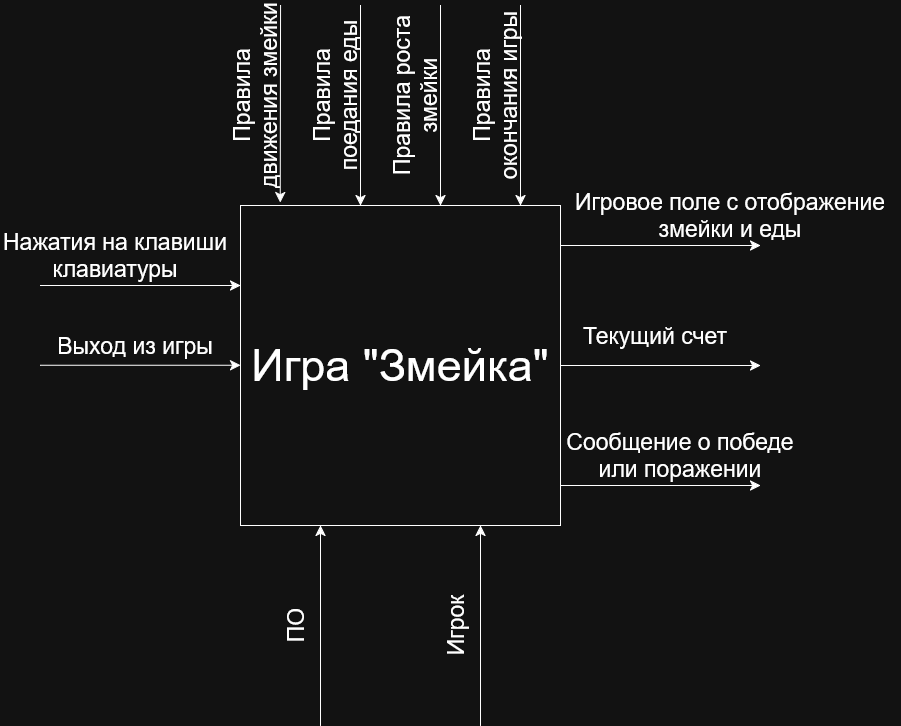

The diagram above was exported from draw.io. Its source (the exported page's mxGraphModel, read from the mxfile embedded in the PNG):
<mxGraphModel dx="1993" dy="1949" grid="1" gridSize="10" guides="1" tooltips="1" connect="1" arrows="1" fold="1" page="1" pageScale="1" pageWidth="827" pageHeight="1169" math="0" shadow="0">
  <root>
    <mxCell id="0" />
    <mxCell id="1" parent="0" />
    <mxCell id="2jnfniz5GnAP7J8D7vBR-1" parent="1" style="whiteSpace=wrap;html=1;aspect=fixed;" value="&lt;font style=&quot;font-size: 45px;&quot;&gt;Игра &quot;Змейка&quot;&lt;/font&gt;" vertex="1">
      <mxGeometry height="320" width="320" x="40" y="80" as="geometry" />
    </mxCell>
    <mxCell id="2jnfniz5GnAP7J8D7vBR-2" edge="1" parent="1" style="endArrow=classic;html=1;rounded=0;fontSize=12;startSize=8;endSize=8;curved=1;entryX=0.124;entryY=-0.009;entryDx=0;entryDy=0;entryPerimeter=0;" target="2jnfniz5GnAP7J8D7vBR-1" value="">
      <mxGeometry height="50" relative="1" width="50" as="geometry">
        <mxPoint x="80" y="-120" as="sourcePoint" />
        <mxPoint x="460" y="200" as="targetPoint" />
      </mxGeometry>
    </mxCell>
    <mxCell id="2jnfniz5GnAP7J8D7vBR-3" edge="1" parent="1" style="endArrow=classic;html=1;rounded=0;fontSize=12;startSize=8;endSize=8;curved=1;entryX=0.124;entryY=-0.009;entryDx=0;entryDy=0;entryPerimeter=0;" value="">
      <mxGeometry height="50" relative="1" width="50" as="geometry">
        <mxPoint x="160" y="-120" as="sourcePoint" />
        <mxPoint x="160" y="80" as="targetPoint" />
      </mxGeometry>
    </mxCell>
    <mxCell id="2jnfniz5GnAP7J8D7vBR-4" edge="1" parent="1" style="endArrow=classic;html=1;rounded=0;fontSize=12;startSize=8;endSize=8;curved=1;entryX=0.124;entryY=-0.009;entryDx=0;entryDy=0;entryPerimeter=0;" value="">
      <mxGeometry height="50" relative="1" width="50" as="geometry">
        <mxPoint x="240" y="-120" as="sourcePoint" />
        <mxPoint x="240" y="80" as="targetPoint" />
      </mxGeometry>
    </mxCell>
    <mxCell id="2jnfniz5GnAP7J8D7vBR-5" edge="1" parent="1" style="endArrow=classic;html=1;rounded=0;fontSize=12;startSize=8;endSize=8;curved=1;entryX=0.124;entryY=-0.009;entryDx=0;entryDy=0;entryPerimeter=0;" value="">
      <mxGeometry height="50" relative="1" width="50" as="geometry">
        <mxPoint x="320" y="-120" as="sourcePoint" />
        <mxPoint x="320" y="80" as="targetPoint" />
      </mxGeometry>
    </mxCell>
    <mxCell id="2jnfniz5GnAP7J8D7vBR-6" edge="1" parent="1" style="endArrow=classic;html=1;rounded=0;fontSize=12;startSize=8;endSize=8;curved=1;entryX=0;entryY=0.25;entryDx=0;entryDy=0;" target="2jnfniz5GnAP7J8D7vBR-1" value="">
      <mxGeometry height="50" relative="1" width="50" as="geometry">
        <mxPoint x="-160" y="160" as="sourcePoint" />
        <mxPoint x="-90" y="357" as="targetPoint" />
      </mxGeometry>
    </mxCell>
    <mxCell id="2jnfniz5GnAP7J8D7vBR-7" edge="1" parent="1" style="endArrow=classic;html=1;rounded=0;fontSize=12;startSize=8;endSize=8;curved=1;entryX=0;entryY=0.25;entryDx=0;entryDy=0;" value="">
      <mxGeometry height="50" relative="1" width="50" as="geometry">
        <mxPoint x="-160" y="239.71" as="sourcePoint" />
        <mxPoint x="40" y="239.71" as="targetPoint" />
      </mxGeometry>
    </mxCell>
    <mxCell id="2jnfniz5GnAP7J8D7vBR-9" parent="1" style="text;html=1;whiteSpace=wrap;strokeColor=none;fillColor=none;align=center;verticalAlign=middle;rounded=0;" value="&lt;font style=&quot;font-size: 23px;&quot;&gt;Нажатия на клавиши клавиатуры&lt;/font&gt;" vertex="1">
      <mxGeometry height="40" width="230" x="-200" y="110" as="geometry" />
    </mxCell>
    <mxCell id="2jnfniz5GnAP7J8D7vBR-10" parent="1" style="text;html=1;whiteSpace=wrap;strokeColor=none;fillColor=none;align=center;verticalAlign=middle;rounded=0;" value="&lt;font style=&quot;font-size: 23px;&quot;&gt;Выход из игры&lt;/font&gt;" vertex="1">
      <mxGeometry height="40" width="190" x="-160" y="200" as="geometry" />
    </mxCell>
    <mxCell id="2jnfniz5GnAP7J8D7vBR-11" parent="1" style="text;html=1;whiteSpace=wrap;strokeColor=none;fillColor=none;align=center;verticalAlign=middle;rounded=0;rotation=-90;" value="&lt;font style=&quot;font-size: 23px;&quot;&gt;Правила движения змейки&lt;/font&gt;" vertex="1">
      <mxGeometry height="40" width="190" x="-40" y="-50" as="geometry" />
    </mxCell>
    <mxCell id="2jnfniz5GnAP7J8D7vBR-12" parent="1" style="text;html=1;whiteSpace=wrap;strokeColor=none;fillColor=none;align=center;verticalAlign=middle;rounded=0;rotation=-90;" value="&lt;font style=&quot;font-size: 23px;&quot;&gt;Правила поедания еды&lt;/font&gt;" vertex="1">
      <mxGeometry height="40" width="190" x="40" y="-50" as="geometry" />
    </mxCell>
    <mxCell id="2jnfniz5GnAP7J8D7vBR-13" parent="1" style="text;html=1;whiteSpace=wrap;strokeColor=none;fillColor=none;align=center;verticalAlign=middle;rounded=0;rotation=-90;" value="&lt;font style=&quot;font-size: 23px;&quot;&gt;Правила роста змейки&lt;/font&gt;" vertex="1">
      <mxGeometry height="40" width="190" x="120" y="-50" as="geometry" />
    </mxCell>
    <mxCell id="2jnfniz5GnAP7J8D7vBR-14" parent="1" style="text;html=1;whiteSpace=wrap;strokeColor=none;fillColor=none;align=center;verticalAlign=middle;rounded=0;rotation=-90;" value="&lt;font style=&quot;font-size: 23px;&quot;&gt;Правила окончания игры&lt;/font&gt;" vertex="1">
      <mxGeometry height="40" width="190" x="200" y="-50" as="geometry" />
    </mxCell>
    <mxCell id="2jnfniz5GnAP7J8D7vBR-15" edge="1" parent="1" style="endArrow=classic;html=1;rounded=0;fontSize=12;startSize=8;endSize=8;curved=1;entryX=0.25;entryY=1;entryDx=0;entryDy=0;" target="2jnfniz5GnAP7J8D7vBR-1" value="">
      <mxGeometry height="50" relative="1" width="50" as="geometry">
        <mxPoint x="120" y="600" as="sourcePoint" />
        <mxPoint x="420" y="490" as="targetPoint" />
      </mxGeometry>
    </mxCell>
    <mxCell id="2jnfniz5GnAP7J8D7vBR-16" edge="1" parent="1" style="endArrow=classic;html=1;rounded=0;fontSize=12;startSize=8;endSize=8;curved=1;entryX=0.75;entryY=1;entryDx=0;entryDy=0;" target="2jnfniz5GnAP7J8D7vBR-1" value="">
      <mxGeometry height="50" relative="1" width="50" as="geometry">
        <mxPoint x="280" y="600" as="sourcePoint" />
        <mxPoint x="500" y="460" as="targetPoint" />
      </mxGeometry>
    </mxCell>
    <mxCell id="2jnfniz5GnAP7J8D7vBR-17" parent="1" style="text;html=1;whiteSpace=wrap;strokeColor=none;fillColor=none;align=center;verticalAlign=middle;rounded=0;rotation=-90;" value="&lt;font style=&quot;font-size: 23px;&quot;&gt;ПО&lt;/font&gt;" vertex="1">
      <mxGeometry height="40" width="190" y="480" as="geometry" />
    </mxCell>
    <mxCell id="2jnfniz5GnAP7J8D7vBR-18" parent="1" style="text;html=1;whiteSpace=wrap;strokeColor=none;fillColor=none;align=center;verticalAlign=middle;rounded=0;rotation=-90;" value="&lt;font style=&quot;font-size: 23px;&quot;&gt;Игрок&lt;/font&gt;" vertex="1">
      <mxGeometry height="40" width="190" x="160" y="480" as="geometry" />
    </mxCell>
    <mxCell id="2jnfniz5GnAP7J8D7vBR-22" edge="1" parent="1" style="endArrow=classic;html=1;rounded=0;fontSize=12;startSize=8;endSize=8;curved=1;entryX=0;entryY=0.25;entryDx=0;entryDy=0;" value="">
      <mxGeometry height="50" relative="1" width="50" as="geometry">
        <mxPoint x="360" y="120" as="sourcePoint" />
        <mxPoint x="560" y="120" as="targetPoint" />
      </mxGeometry>
    </mxCell>
    <mxCell id="2jnfniz5GnAP7J8D7vBR-23" edge="1" parent="1" style="endArrow=classic;html=1;rounded=0;fontSize=12;startSize=8;endSize=8;curved=1;entryX=0;entryY=0.25;entryDx=0;entryDy=0;" value="">
      <mxGeometry height="50" relative="1" width="50" as="geometry">
        <mxPoint x="360" y="240" as="sourcePoint" />
        <mxPoint x="560" y="240" as="targetPoint" />
      </mxGeometry>
    </mxCell>
    <mxCell id="2jnfniz5GnAP7J8D7vBR-24" edge="1" parent="1" style="endArrow=classic;html=1;rounded=0;fontSize=12;startSize=8;endSize=8;curved=1;entryX=0;entryY=0.25;entryDx=0;entryDy=0;" value="">
      <mxGeometry height="50" relative="1" width="50" as="geometry">
        <mxPoint x="360" y="360" as="sourcePoint" />
        <mxPoint x="560" y="360" as="targetPoint" />
      </mxGeometry>
    </mxCell>
    <mxCell id="2jnfniz5GnAP7J8D7vBR-25" parent="1" style="text;html=1;whiteSpace=wrap;strokeColor=none;fillColor=none;align=center;verticalAlign=middle;rounded=0;" value="&lt;font style=&quot;font-size: 23px;&quot;&gt;Игровое поле с отображение змейки и еды&lt;/font&gt;" vertex="1">
      <mxGeometry height="40" width="340" x="360" y="70" as="geometry" />
    </mxCell>
    <mxCell id="2jnfniz5GnAP7J8D7vBR-26" parent="1" style="text;html=1;whiteSpace=wrap;strokeColor=none;fillColor=none;align=center;verticalAlign=middle;rounded=0;" value="&lt;font style=&quot;font-size: 23px;&quot;&gt;Текущий счет&lt;/font&gt;" vertex="1">
      <mxGeometry height="40" width="190" x="360" y="190" as="geometry" />
    </mxCell>
    <mxCell id="2jnfniz5GnAP7J8D7vBR-27" parent="1" style="text;html=1;whiteSpace=wrap;strokeColor=none;fillColor=none;align=center;verticalAlign=middle;rounded=0;" value="&lt;font style=&quot;font-size: 23px;&quot;&gt;Сообщение о победе или поражении&lt;/font&gt;" vertex="1">
      <mxGeometry height="40" width="240" x="360" y="310" as="geometry" />
    </mxCell>
  </root>
</mxGraphModel>